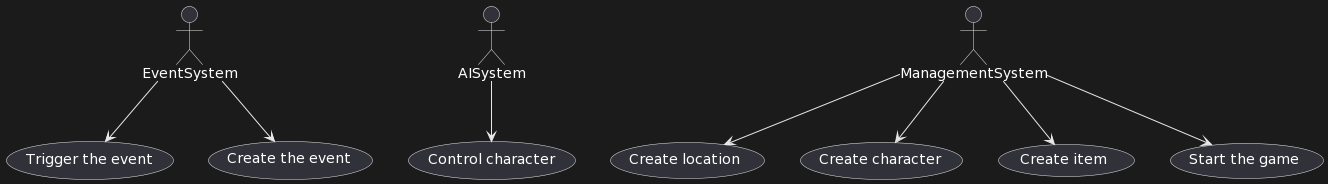

The diagram above was rendered by PlantUML. Its source (embedded in the PNG):
@startuml
actor EventSystem as es

usecase "Trigger the event" as TE
usecase "Create the event" as CE

es --> TE
es --> CE

actor AISystem as As

usecase "Control character" as CC

As --> CC

actor ManagementSystem as ms

usecase "Create location" as CL
usecase "Create character" as CCH
usecase "Create item" as CI
usecase "Start the game" as SG

ms --> CL
ms --> CCH
ms --> CI
ms --> SG
@enduml